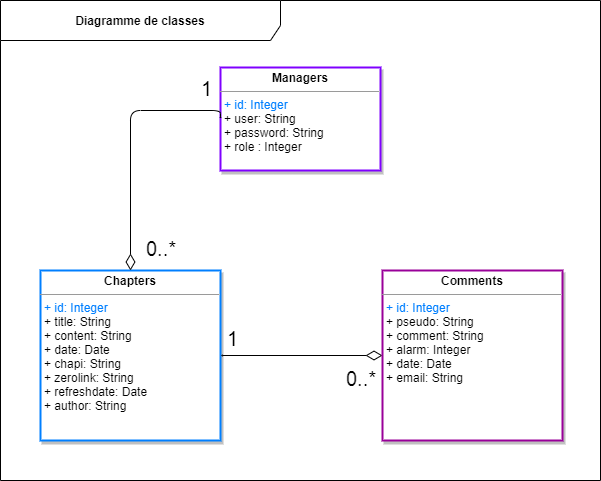

The diagram above was exported from draw.io. Its source (the exported page's mxGraphModel, read from the mxfile embedded in the PNG):
<mxGraphModel dx="1087" dy="540" grid="1" gridSize="10" guides="1" tooltips="1" connect="1" arrows="1" fold="1" page="1" pageScale="1" pageWidth="827" pageHeight="1169" math="0" shadow="0">
  <root>
    <mxCell id="0" />
    <mxCell id="1" parent="0" />
    <mxCell id="QqLndlA1T9S_mqQcoCSf-1" value="&lt;b&gt;Diagramme de classes&lt;/b&gt;" style="shape=umlFrame;whiteSpace=wrap;html=1;width=280;height=40;fillColor=#FFFFFF;swimlaneFillColor=#ffffff;" vertex="1" parent="1">
      <mxGeometry x="180" y="90" width="600" height="480" as="geometry" />
    </mxCell>
    <mxCell id="QqLndlA1T9S_mqQcoCSf-2" value="&lt;p style=&quot;margin: 0px ; margin-top: 4px ; text-align: center&quot;&gt;&lt;b&gt;Chapters&lt;/b&gt;&lt;/p&gt;&lt;hr size=&quot;1&quot;&gt;&lt;p style=&quot;margin: 0px ; margin-left: 4px&quot;&gt;&lt;font color=&quot;#007fff&quot;&gt;+ id: Integer&lt;/font&gt;&lt;br&gt;&lt;/p&gt;&lt;p style=&quot;margin: 0px ; margin-left: 4px&quot;&gt;&lt;span&gt;+ title: String&lt;/span&gt;&lt;/p&gt;&lt;p style=&quot;margin: 0px ; margin-left: 4px&quot;&gt;&lt;span&gt;+ content: String&lt;/span&gt;&lt;/p&gt;&lt;p style=&quot;margin: 0px ; margin-left: 4px&quot;&gt;+ date: Date&lt;span&gt;&lt;br&gt;&lt;/span&gt;&lt;/p&gt;&lt;p style=&quot;margin: 0px ; margin-left: 4px&quot;&gt;+ chapi: String&lt;/p&gt;&lt;p style=&quot;margin: 0px ; margin-left: 4px&quot;&gt;+ zerolink: String&lt;/p&gt;&lt;p style=&quot;margin: 0px ; margin-left: 4px&quot;&gt;+ refreshdate: Date&lt;/p&gt;&lt;p style=&quot;margin: 0px ; margin-left: 4px&quot;&gt;+ author: String&amp;nbsp;&lt;/p&gt;&lt;p style=&quot;margin: 0px ; margin-left: 4px&quot;&gt;&lt;br&gt;&lt;/p&gt;&lt;p style=&quot;margin: 0px ; margin-left: 4px&quot;&gt;&lt;span&gt;&amp;nbsp;&lt;/span&gt;&lt;/p&gt;&lt;p style=&quot;margin: 0px ; margin-left: 4px&quot;&gt;&lt;font color=&quot;#007FFF&quot;&gt;&lt;br&gt;&lt;/font&gt;&lt;/p&gt;" style="verticalAlign=top;align=left;overflow=fill;fontSize=12;fontFamily=Helvetica;html=1;fillColor=#FFFFFF;strokeWidth=2;shadow=1;strokeColor=#007FFF;" vertex="1" parent="1">
      <mxGeometry x="220" y="360" width="180" height="170" as="geometry" />
    </mxCell>
    <mxCell id="QqLndlA1T9S_mqQcoCSf-3" value="&lt;p style=&quot;margin: 0px ; margin-top: 4px ; text-align: center&quot;&gt;&lt;b&gt;Managers&lt;/b&gt;&lt;/p&gt;&lt;hr size=&quot;1&quot;&gt;&lt;p style=&quot;margin: 0px ; margin-left: 4px&quot;&gt;&lt;font color=&quot;#007fff&quot;&gt;+ id: Integer&lt;/font&gt;&lt;br&gt;&lt;/p&gt;&lt;p style=&quot;margin: 0px ; margin-left: 4px&quot;&gt;&lt;span&gt;+ user: String&lt;/span&gt;&lt;/p&gt;&lt;p style=&quot;margin: 0px 0px 0px 4px&quot;&gt;+ password: String&lt;br&gt;&lt;/p&gt;&lt;p style=&quot;margin: 0px 0px 0px 4px&quot;&gt;+ role : Integer&lt;/p&gt;&lt;p style=&quot;margin: 0px 0px 0px 4px&quot;&gt;&lt;br&gt;&lt;/p&gt;&amp;nbsp;" style="verticalAlign=top;align=left;overflow=fill;fontSize=12;fontFamily=Helvetica;html=1;gradientDirection=north;strokeWidth=2;rounded=0;strokeColor=#7F00FF;shadow=1;" vertex="1" parent="1">
      <mxGeometry x="400" y="157" width="160" height="103" as="geometry" />
    </mxCell>
    <mxCell id="QqLndlA1T9S_mqQcoCSf-4" value="1" style="text;strokeColor=none;fillColor=none;align=left;verticalAlign=top;spacingLeft=4;spacingRight=4;overflow=hidden;rotatable=0;points=[[0,0.5],[1,0.5]];portConstraint=eastwest;fontSize=20;" vertex="1" parent="1">
      <mxGeometry x="401" y="410" width="40" height="30" as="geometry" />
    </mxCell>
    <mxCell id="QqLndlA1T9S_mqQcoCSf-5" value="1" style="text;strokeColor=none;fillColor=none;align=left;verticalAlign=top;spacingLeft=4;spacingRight=4;overflow=hidden;rotatable=0;points=[[0,0.5],[1,0.5]];portConstraint=eastwest;fontSize=20;" vertex="1" parent="1">
      <mxGeometry x="375" y="160" width="20" height="30" as="geometry" />
    </mxCell>
    <mxCell id="QqLndlA1T9S_mqQcoCSf-6" value="0..*" style="text;strokeColor=none;fillColor=none;align=left;verticalAlign=top;spacingLeft=4;spacingRight=4;overflow=hidden;rotatable=0;points=[[0,0.5],[1,0.5]];portConstraint=eastwest;fontSize=20;" vertex="1" parent="1">
      <mxGeometry x="320" y="320" width="40" height="30" as="geometry" />
    </mxCell>
    <mxCell id="QqLndlA1T9S_mqQcoCSf-7" value="" style="endArrow=open;html=1;endSize=0;startArrow=diamondThin;startSize=14;startFill=0;edgeStyle=orthogonalEdgeStyle;align=left;verticalAlign=bottom;exitX=0;exitY=0.5;exitDx=0;exitDy=0;" edge="1" parent="1" source="QqLndlA1T9S_mqQcoCSf-9" target="QqLndlA1T9S_mqQcoCSf-2">
      <mxGeometry x="-1" y="3" relative="1" as="geometry">
        <mxPoint x="440" y="442" as="sourcePoint" />
        <mxPoint x="770" y="327.5" as="targetPoint" />
        <Array as="points" />
      </mxGeometry>
    </mxCell>
    <mxCell id="QqLndlA1T9S_mqQcoCSf-8" value="" style="endArrow=open;html=1;endSize=0;startArrow=diamondThin;startSize=14;startFill=0;edgeStyle=orthogonalEdgeStyle;align=left;verticalAlign=bottom;entryX=0;entryY=0.5;entryDx=0;entryDy=0;exitX=0.5;exitY=0;exitDx=0;exitDy=0;" edge="1" parent="1" source="QqLndlA1T9S_mqQcoCSf-2" target="QqLndlA1T9S_mqQcoCSf-3">
      <mxGeometry x="-1" y="3" relative="1" as="geometry">
        <mxPoint x="222" y="248" as="sourcePoint" />
        <mxPoint x="248.89999999999998" y="199" as="targetPoint" />
        <Array as="points">
          <mxPoint x="310" y="200" />
        </Array>
      </mxGeometry>
    </mxCell>
    <mxCell id="QqLndlA1T9S_mqQcoCSf-9" value="&lt;p style=&quot;margin: 0px ; margin-top: 4px ; text-align: center&quot;&gt;&lt;b&gt;Comments&lt;/b&gt;&lt;/p&gt;&lt;hr size=&quot;1&quot;&gt;&lt;p style=&quot;margin: 0px ; margin-left: 4px&quot;&gt;&lt;font color=&quot;#007fff&quot;&gt;+ id: Integer&lt;/font&gt;&lt;br&gt;&lt;/p&gt;&lt;p style=&quot;margin: 0px ; margin-left: 4px&quot;&gt;&lt;span&gt;+ pseudo: String&lt;/span&gt;&lt;/p&gt;&lt;p style=&quot;margin: 0px ; margin-left: 4px&quot;&gt;&lt;span&gt;+ comment: String&lt;/span&gt;&lt;/p&gt;&lt;p style=&quot;margin: 0px ; margin-left: 4px&quot;&gt;+ alarm: Integer&lt;span&gt;&lt;br&gt;&lt;/span&gt;&lt;/p&gt;&lt;p style=&quot;margin: 0px ; margin-left: 4px&quot;&gt;+ date: Date&lt;/p&gt;&lt;p style=&quot;margin: 0px ; margin-left: 4px&quot;&gt;+ email: String&lt;/p&gt;&lt;p style=&quot;margin: 0px ; margin-left: 4px&quot;&gt;&lt;br&gt;&lt;/p&gt;&lt;p style=&quot;margin: 0px ; margin-left: 4px&quot;&gt;&lt;span&gt;&amp;nbsp;&lt;/span&gt;&lt;/p&gt;&lt;p style=&quot;margin: 0px ; margin-left: 4px&quot;&gt;&lt;font color=&quot;#007FFF&quot;&gt;&lt;br&gt;&lt;/font&gt;&lt;/p&gt;" style="verticalAlign=top;align=left;overflow=fill;fontSize=12;fontFamily=Helvetica;html=1;fillColor=#FFFFFF;strokeWidth=2;shadow=1;strokeColor=#990099;" vertex="1" parent="1">
      <mxGeometry x="562" y="360" width="180" height="170" as="geometry" />
    </mxCell>
    <mxCell id="QqLndlA1T9S_mqQcoCSf-12" value="0..*" style="text;strokeColor=none;fillColor=none;align=left;verticalAlign=top;spacingLeft=4;spacingRight=4;overflow=hidden;rotatable=0;points=[[0,0.5],[1,0.5]];portConstraint=eastwest;fontSize=20;" vertex="1" parent="1">
      <mxGeometry x="520" y="450" width="40" height="30" as="geometry" />
    </mxCell>
  </root>
</mxGraphModel>